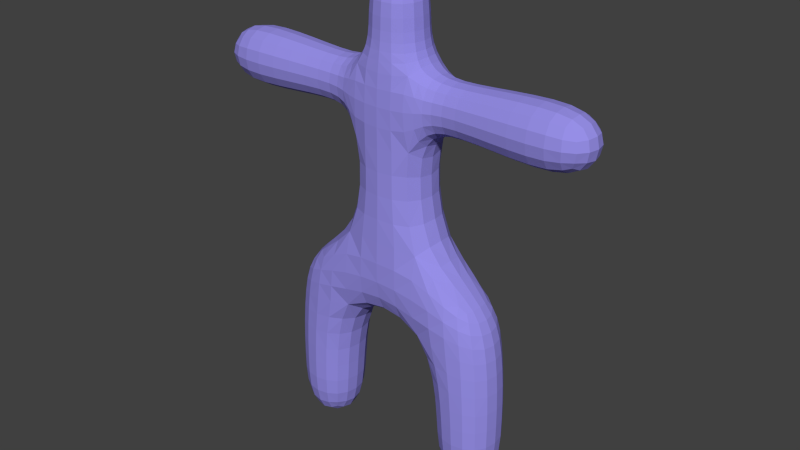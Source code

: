 # Source: simple_model2.blend  (saved by Blender 2.75.0; exported with 4.5.12 LTS)
import bpy
from mathutils import Matrix  # noqa: F401  (used for matrix-valued properties, if any)

bpy.ops.wm.read_factory_settings(use_empty=True)
scene = bpy.context.scene
scene.name = 'Scene'

# ---- collections
col_collection_1 = bpy.data.collections.new('Collection 1'); scene.collection.children.link(col_collection_1)

# ---- materials (node trees are filled in below, after node groups)
mat_material = bpy.data.materials.new('Material')
mat_material.alpha_threshold = 0.0
mat_material.use_transparent_shadow = False
mat_material.diffuse_color = (0.3075, 0.2741, 0.8, 1.0)
mat_material.roughness = 0.5
mat_material.specular_intensity = 0.0
mat_material.line_color = (0.0, 0.0, 0.0, 1.0)

# ---- material node trees

# ---- world
world_world = bpy.data.worlds.new('World'); scene.world = world_world
world_world.color = (0.05088, 0.05088, 0.05088)
world_world.use_sun_shadow = False
world_world.sun_shadow_jitter_overblur = 0.0
world_world.cycles.sampling_method = 'MANUAL'
world_world.cycles.sample_map_resolution = 256

# ---- meshes
me_cube_001 = bpy.data.meshes.new('Cube.001')
me_cube_001.from_pydata([(-3.26e-09, 6.519e-08, -0.5654), (0.2394, 0.0, -0.5162), (-5.96e-08, -0.2394, -0.5162), (-0.2394, 1.118e-07, -0.5162), (5.215e-08, 0.2394, -0.5162), (0.2237, 0.2237, -0.4699), (0.2237, -0.2237, -0.4699), (-0.2237, -0.2237, -0.4699), (-0.2237, 0.2237, -0.4699), (0.08481, -0.709, 1.956), (0.0487, -0.7026, 1.495), (0.3937, -0.6701, 1.974), (0.1347, -0.7135, 2.409), (-0.2165, -0.656, 1.937), (-0.2416, -0.653, 1.486), (0.339, -0.6585, 1.505), (0.4819, -0.6876, 2.443), (-0.1824, -0.6546, 2.376), (0.6484, -2.231e-07, 0.2029), (0.6054, 0.2581, 0.2079), (0.694, -2.98e-07, 0.6038), (0.6054, -0.2581, 0.2079), (0.5715, -1.453e-07, -0.1256), (0.5336, 0.2289, -0.1053), (0.6484, 0.2724, 0.6035), (0.6484, -0.2724, 0.6035), (0.5336, -0.2289, -0.1053), (0.002435, -0.6448, 0.2017), (0.2609, -0.602, 0.2072), (0.009739, -0.6796, 0.5991), (-0.256, -0.6017, 0.2063), (-1.602e-07, -0.5715, -0.1256), (0.2289, -0.5336, -0.1053), (0.2834, -0.6348, 0.601), (-0.264, -0.6337, 0.5972), (-0.2289, -0.5336, -0.1053), (-0.6435, 1.376e-07, 0.2005), (-0.6005, -0.2579, 0.2057), (-0.6745, 1.192e-07, 0.5943), (-0.6005, 0.2579, 0.2057), (-0.5715, 1.49e-07, -0.1256), (-0.5336, -0.2289, -0.1053), (-0.6289, -0.2713, 0.5946), (-0.6289, 0.2713, 0.5946), (-0.5336, 0.2289, -0.1053), (0.002435, 0.6448, 0.2017), (0.2609, 0.602, 0.2072), (1.192e-07, 0.5715, -0.1256), (-0.256, 0.6017, 0.2063), (0.009739, 0.6796, 0.5991), (0.2834, 0.6348, 0.601), (0.2289, 0.5336, -0.1053), (-0.2289, 0.5336, -0.1053), (-0.264, 0.6337, 0.5972), (0.2852, -0.6883, 3.601), (0.2389, -0.7136, 3.242), (0.6619, -0.7277, 3.731), (0.3293, -0.6191, 3.91), (-0.0279, -0.6072, 3.481), (-0.08815, -0.6378, 3.159), (0.6265, -0.731, 3.327), (0.6891, -0.6719, 4.115), (0.04164, -0.5416, 3.744), (0.8553, -5.048e-07, 1.979), (0.7745, -4.396e-07, 1.519), (0.8056, 0.2926, 1.984), (0.9962, -5.886e-07, 2.401), (0.8056, -0.2926, 1.984), (0.7261, -0.2838, 1.518), (0.7261, 0.2838, 1.518), (0.9456, 0.3096, 2.427), (0.9456, -0.3096, 2.427), (-0.6628, 5.588e-08, 1.91), (-0.6771, 6.706e-08, 1.472), (-0.6132, -0.2785, 1.913), (-0.6354, 3.725e-08, 2.328), (-0.6132, 0.2785, 1.913), (-0.6287, 0.2783, 1.473), (-0.6287, -0.2783, 1.473), (-0.585, -0.2766, 2.334), (-0.585, 0.2766, 2.334), (0.08481, 0.709, 1.956), (0.0487, 0.7026, 1.495), (-0.2165, 0.656, 1.937), (0.1347, 0.7135, 2.409), (0.3937, 0.6701, 1.974), (0.339, 0.6585, 1.505), (-0.2416, 0.653, 1.486), (-0.1824, 0.6546, 2.376), (0.4819, 0.6876, 2.443), (0.3576, -3.716e-07, 4.313), (0.3625, 0.264, 4.274), (0.08426, -2.757e-07, 4.049), (0.3625, -0.264, 4.274), (0.647, -4.694e-07, 4.625), (0.6687, 0.2949, 4.579), (0.09478, 0.2292, 4.025), (0.09478, -0.2292, 4.025), (0.6687, -0.2949, 4.579), (2.0, -1.132e-06, 2.995), (1.584, -9.09e-07, 2.932), (2.0, 0.3069, 3.053), (2.416, -1.356e-06, 2.932), (2.0, -0.3069, 3.053), (1.558, -0.3149, 2.988), (1.558, 0.3149, 2.988), (2.442, 0.3149, 2.988), (2.442, -0.3149, 2.988), (-0.4466, -6.612e-08, 3.32), (-0.5332, -1.49e-08, 3.036), (-0.4008, -0.2526, 3.335), (-0.323, -1.267e-07, 3.572), (-0.4008, 0.2526, 3.335), (-0.4838, 0.2664, 3.05), (-0.4838, -0.2664, 3.05), (-0.2853, -0.2259, 3.58), (-0.2853, 0.2259, 3.58), (0.2852, 0.6883, 3.601), (0.2389, 0.7136, 3.242), (-0.0279, 0.6072, 3.481), (0.3293, 0.6191, 3.91), (0.6619, 0.7277, 3.731), (0.6265, 0.731, 3.327), (-0.08815, 0.6378, 3.159), (0.04164, 0.5416, 3.744), (0.6891, 0.6719, 4.115), (3.715, -0.6883, 3.601), (3.338, -0.7277, 3.731), (3.761, -0.7136, 3.242), (4.028, -0.6072, 3.481), (3.671, -0.6191, 3.91), (3.311, -0.6719, 4.115), (3.373, -0.731, 3.327), (4.088, -0.6378, 3.159), (3.958, -0.5416, 3.744), (2.0, 0.7612, 3.943), (1.535, 0.7562, 3.918), (2.0, 0.7679, 4.401), (2.465, 0.7562, 3.918), (2.0, 0.7009, 3.542), (1.522, 0.707, 3.499), (1.542, 0.7494, 4.38), (2.458, 0.7494, 4.38), (2.478, 0.707, 3.499), (2.0, -0.7612, 3.943), (1.535, -0.7562, 3.918), (2.0, -0.7009, 3.542), (2.465, -0.7562, 3.918), (2.0, -0.7679, 4.401), (1.542, -0.7494, 4.38), (1.522, -0.707, 3.499), (2.478, -0.707, 3.499), (2.458, -0.7494, 4.38), (2.0, 0.7213, 5.957), (2.0, 0.7329, 5.423), (1.652, 0.6768, 5.956), (2.0, 0.7164, 6.482), (2.348, 0.6772, 5.955), (2.391, 0.6924, 5.412), (1.609, 0.6922, 5.412), (1.657, 0.675, 6.489), (2.343, 0.6758, 6.488), (4.447, -2.558e-06, 3.32), (4.533, -2.593e-06, 3.036), (4.401, 0.2526, 3.335), (4.323, -2.488e-06, 3.572), (4.401, -0.2526, 3.335), (4.484, -0.2664, 3.05), (4.484, 0.2664, 3.05), (4.285, 0.2259, 3.58), (4.285, -0.2259, 3.58), (4.663, -2.688e-06, 1.91), (4.635, -2.667e-06, 2.328), (4.613, -0.2785, 1.913), (4.677, -2.697e-06, 1.472), (4.613, 0.2785, 1.913), (4.585, 0.2766, 2.334), (4.585, -0.2766, 2.334), (4.629, -0.2783, 1.473), (4.629, 0.2783, 1.473), (3.715, 0.6883, 3.601), (3.338, 0.7277, 3.731), (3.671, 0.6191, 3.91), (4.028, 0.6072, 3.481), (3.761, 0.7136, 3.242), (3.373, 0.731, 3.327), (3.311, 0.6719, 4.115), (3.958, 0.5416, 3.744), (4.088, 0.6378, 3.159), (3.642, -2.083e-06, 4.313), (3.353, -1.907e-06, 4.625), (3.638, -0.264, 4.274), (3.916, -2.243e-06, 4.049), (3.638, 0.264, 4.274), (3.331, 0.2949, 4.579), (3.331, -0.295, 4.579), (3.905, -0.2292, 4.025), (3.905, 0.2292, 4.025), (3.998, 0.6448, 0.2017), (3.99, 0.6796, 0.5991), (4.256, 0.6017, 0.2063), (4.0, 0.5715, -0.1256), (3.739, 0.602, 0.2072), (3.717, 0.6348, 0.601), (4.264, 0.6337, 0.5972), (4.229, 0.5336, -0.1053), (3.771, 0.5336, -0.1053), (3.145, -1.747e-06, 1.979), (3.004, -1.676e-06, 2.401), (3.194, 0.2926, 1.984), (3.225, -1.796e-06, 1.519), (3.194, -0.2926, 1.984), (3.054, -0.3096, 2.427), (3.054, 0.3096, 2.427), (3.274, 0.2838, 1.518), (3.274, -0.2838, 1.518), (3.915, 0.709, 1.956), (3.865, 0.7135, 2.409), (4.216, 0.656, 1.937), (3.951, 0.7026, 1.495), (3.606, 0.6701, 1.974), (3.518, 0.6876, 2.443), (4.182, 0.6546, 2.376), (4.242, 0.653, 1.486), (3.661, 0.6585, 1.505), (3.915, -0.709, 1.956), (3.865, -0.7135, 2.409), (3.606, -0.6701, 1.974), (3.951, -0.7026, 1.495), (4.216, -0.656, 1.937), (4.182, -0.6546, 2.376), (3.518, -0.6876, 2.443), (3.661, -0.6585, 1.505), (4.242, -0.653, 1.486), (4.0, -2.27e-06, -0.5654), (3.761, -2.116e-06, -0.5162), (4.0, 0.2394, -0.5162), (4.239, -2.414e-06, -0.5162), (4.0, -0.2394, -0.5162), (3.776, -0.2237, -0.4699), (3.776, 0.2237, -0.4699), (4.224, 0.2237, -0.4699), (4.224, -0.2237, -0.4699), (4.644, -2.669e-06, 0.2005), (4.674, -2.697e-06, 0.5943), (4.601, -0.2579, 0.2057), (4.571, -2.623e-06, -0.1256), (4.601, 0.2578, 0.2057), (4.629, 0.2713, 0.5946), (4.629, -0.2713, 0.5946), (4.534, -0.2289, -0.1053), (4.534, 0.2289, -0.1053), (3.998, -0.6448, 0.2017), (3.99, -0.6796, 0.5991), (3.739, -0.602, 0.2072), (4.0, -0.5715, -0.1256), (4.256, -0.6017, 0.2063), (4.264, -0.6337, 0.5972), (3.717, -0.6348, 0.601), (3.771, -0.5336, -0.1053), (4.229, -0.5336, -0.1053), (3.352, -1.865e-06, 0.2029), (3.306, -1.833e-06, 0.6038), (3.395, 0.2581, 0.2079), (3.429, -1.911e-06, -0.1256), (3.395, -0.2581, 0.2079), (3.352, -0.2724, 0.6035), (3.352, 0.2724, 0.6035), (3.466, 0.2289, -0.1053), (3.466, -0.2289, -0.1053), (-0.144, 1.127e-07, 7.447), (0.2313, -9.686e-08, 7.461), (-0.144, -0.2201, 7.484), (-0.5573, 3.465e-07, 7.419), (-0.144, 0.2201, 7.484), (0.2314, 0.2106, 7.497), (0.2314, -0.2106, 7.497), (-0.5573, -0.2323, 7.458), (-0.5573, 0.2323, 7.458), (2.0, -0.7213, 5.957), (2.0, -0.7329, 5.423), (2.348, -0.6772, 5.955), (2.0, -0.7164, 6.482), (1.652, -0.6768, 5.956), (1.609, -0.6922, 5.412), (2.391, -0.6924, 5.412), (2.343, -0.6758, 6.488), (1.657, -0.675, 6.489), (1.148, -6.594e-07, 5.952), (1.062, -6.258e-07, 5.461), (1.2, -0.294, 5.953), (1.172, -6.631e-07, 6.426), (1.2, 0.294, 5.953), (1.114, 0.3055, 5.437), (1.114, -0.3055, 5.437), (1.219, -0.2964, 6.451), (1.219, 0.2964, 6.451), (2.852, -1.609e-06, 5.951), (2.938, -1.661e-06, 5.46), (2.8, 0.2944, 5.952), (2.828, -1.594e-06, 6.423), (2.8, -0.2944, 5.952), (2.886, -0.3057, 5.437), (2.886, 0.3057, 5.437), (2.781, 0.2972, 6.449), (2.781, -0.2972, 6.449), (2.0, -0.5561, 9.946), (2.0, -0.5769, 9.661), (2.222, -0.5189, 9.942), (2.0, -0.5021, 10.21), (1.778, -0.5188, 9.942), (1.768, -0.5385, 9.661), (2.232, -0.5385, 9.661), (2.2, -0.4679, 10.19), (1.8, -0.4679, 10.19), (2.0, -0.7183, 7.879), (2.0, -0.7203, 7.454), (2.33, -0.7053, 7.884), (2.0, -0.7015, 8.256), (1.67, -0.7037, 7.884), (1.659, -0.6987, 7.462), (2.341, -0.7002, 7.461), (2.331, -0.6831, 8.263), (1.669, -0.6816, 8.262), (4.144, -2.366e-06, 8.558), (3.767, -2.135e-06, 8.536), (4.144, -0.2231, 8.521), (4.557, -2.63e-06, 8.587), (4.144, 0.2231, 8.521), (3.767, 0.2139, 8.5), (3.767, -0.2139, 8.5), (4.557, -0.2348, 8.548), (4.557, 0.2348, 8.548), (2.0, 0.7183, 7.879), (2.0, 0.7203, 7.454), (1.67, 0.7037, 7.884), (2.0, 0.7015, 8.256), (2.33, 0.7053, 7.884), (2.341, 0.7002, 7.461), (1.659, 0.6987, 7.462), (1.669, 0.6816, 8.262), (2.331, 0.6831, 8.263), (2.0, -1.117e-06, 10.58), (1.784, -9.984e-07, 10.54), (2.0, -0.2157, 10.54), (2.216, -1.233e-06, 10.54), (2.0, 0.2157, 10.54), (1.799, 0.2007, 10.5), (1.799, -0.2007, 10.5), (2.201, -0.2007, 10.5), (2.201, 0.2007, 10.5), (2.557, -1.417e-06, 9.946), (2.58, -1.423e-06, 9.661), (2.52, 0.2222, 9.942), (2.502, -1.39e-06, 10.21), (2.52, -0.2222, 9.942), (2.541, -0.2308, 9.661), (2.541, 0.2308, 9.661), (2.468, 0.1998, 10.19), (2.468, -0.1998, 10.19), (2.0, 0.5561, 9.946), (2.0, 0.5769, 9.661), (1.778, 0.5188, 9.942), (2.0, 0.5021, 10.21), (2.222, 0.5189, 9.942), (2.232, 0.5385, 9.661), (1.768, 0.5385, 9.661), (1.8, 0.4679, 10.19), (2.2, 0.4679, 10.19), (1.443, -8.065e-07, 9.946), (1.42, -7.898e-07, 9.661), (1.48, -0.2222, 9.942), (1.498, -8.382e-07, 10.21), (1.48, 0.2222, 9.942), (1.459, 0.2308, 9.661), (1.459, -0.2308, 9.661), (1.532, -0.1998, 10.19), (1.532, 0.1998, 10.19), (5.801, 0.612, 8.0), (5.411, 0.6268, 8.0), (5.796, 0.5711, 8.245), (6.126, 0.5523, 8.0), (5.796, 0.5711, 7.755), (5.411, 0.585, 7.749), (5.411, 0.585, 8.251), (6.105, 0.5151, 8.22), (6.105, 0.5151, 7.78), (4.144, -0.558, 7.998), (3.768, -0.5354, 7.994), (4.144, -0.5208, 7.775), (4.557, -0.587, 8.0), (4.144, -0.5207, 8.222), (3.767, -0.4994, 8.211), (3.768, -0.4999, 7.777), (4.557, -0.5479, 7.765), (4.557, -0.5479, 8.235), (4.144, -2.369e-06, 7.439), (3.769, -2.138e-06, 7.452), (4.144, 0.2233, 7.476), (4.557, -2.634e-06, 7.413), (4.144, -0.2233, 7.476), (3.769, -0.2144, 7.488), (3.769, 0.2144, 7.488), (4.557, 0.2348, 7.452), (4.557, -0.2348, 7.452), (4.144, 0.558, 7.998), (3.768, 0.5354, 7.994), (4.144, 0.5207, 8.222), (4.557, 0.587, 8.0), (4.144, 0.5208, 7.775), (3.768, 0.4999, 7.777), (3.767, 0.4994, 8.211), (4.557, 0.5479, 8.235), (4.557, 0.5479, 7.765), (6.565, -3.987e-06, 8.0), (6.516, -3.953e-06, 7.765), (6.516, 0.2351, 8.0), (6.516, -3.949e-06, 8.235), (6.516, -0.2352, 8.0), (6.47, -0.2191, 7.781), (6.47, 0.2191, 7.781), (6.47, 0.2191, 8.219), (6.47, -0.2191, 8.219), (5.801, -3.458e-06, 8.612), (5.411, -3.189e-06, 8.627), (5.796, -0.2446, 8.571), (6.126, -3.681e-06, 8.552), (5.796, 0.2446, 8.571), (5.411, 0.2507, 8.585), (5.411, -0.2507, 8.585), (6.105, -0.2203, 8.515), (6.105, 0.2203, 8.515), (5.801, -0.612, 8.0), (5.411, -0.6268, 8.0), (5.796, -0.5711, 7.755), (6.126, -0.5524, 8.0), (5.796, -0.5711, 8.245), (5.411, -0.585, 8.251), (5.411, -0.585, 7.749), (6.105, -0.5151, 7.78), (6.105, -0.5151, 8.22), (5.801, -3.458e-06, 7.388), (5.411, -3.189e-06, 7.373), (5.796, 0.2446, 7.429), (6.126, -3.681e-06, 7.448), (5.796, -0.2446, 7.429), (5.411, -0.2507, 7.415), (5.411, 0.2507, 7.415), (6.105, 0.2203, 7.485), (6.105, -0.2203, 7.485), (-1.801, -0.6102, 8.0), (-1.411, -0.6239, 8.0), (-1.796, -0.5694, 8.244), (-2.126, -0.5513, 8.0), (-1.796, -0.5694, 7.756), (-1.411, -0.5823, 7.75), (-1.411, -0.5823, 8.25), (-2.105, -0.5141, 8.22), (-2.105, -0.5141, 7.78), (-0.1438, -0.55, 7.998), (0.2322, -0.526, 7.994), (-0.1437, -0.5133, 8.219), (-0.5573, -0.5808, 8.0), (-0.1439, -0.5134, 7.778), (0.2318, -0.4911, 7.781), (0.2325, -0.4907, 8.207), (-0.5573, -0.5421, 8.232), (-0.5573, -0.5421, 7.768), (-0.1436, 1.015e-07, 8.55), (0.233, -1.118e-07, 8.526), (-0.1436, 0.2199, 8.513), (-0.5573, 3.427e-07, 8.581), (-0.1436, -0.2199, 8.513), (0.233, -0.2102, 8.491), (0.233, 0.2102, 8.491), (-0.5573, 0.2323, 8.542), (-0.5573, -0.2323, 8.542), (-0.1438, 0.55, 7.998), (0.2322, 0.526, 7.994), (-0.1439, 0.5134, 7.778), (-0.5573, 0.5808, 8.0), (-0.1437, 0.5133, 8.219), (0.2325, 0.4907, 8.207), (0.2318, 0.4911, 7.781), (-0.5573, 0.5421, 7.768), (-0.5573, 0.5421, 8.232), (-2.565, 1.492e-06, 8.0), (-2.516, 1.464e-06, 7.765), (-2.516, -0.2349, 8.0), (-2.516, 1.464e-06, 8.235), (-2.516, 0.2349, 8.0), (-2.47, 0.2188, 7.781), (-2.47, -0.2188, 7.781), (-2.47, -0.2188, 8.219), (-2.47, 0.2188, 8.219), (-1.801, 1.05e-06, 7.39), (-1.411, 8.307e-07, 7.376), (-1.796, -0.2439, 7.431), (-2.126, 1.237e-06, 7.449), (-1.796, 0.2439, 7.431), (-1.411, 0.2496, 7.418), (-1.411, -0.2496, 7.418), (-2.105, -0.2198, 7.486), (-2.105, 0.2198, 7.486), (-1.801, 0.6102, 8.0), (-1.411, 0.6239, 8.0), (-1.796, 0.5694, 7.756), (-2.126, 0.5513, 8.0), (-1.796, 0.5694, 8.244), (-1.411, 0.5823, 8.25), (-1.411, 0.5823, 7.75), (-2.105, 0.5141, 7.78), (-2.105, 0.5141, 8.22), (-1.801, 1.055e-06, 8.61), (-1.411, 8.345e-07, 8.624), (-1.796, 0.2439, 8.569), (-2.126, 1.241e-06, 8.551), (-1.796, -0.2439, 8.569), (-1.411, -0.2496, 8.582), (-1.411, 0.2496, 8.582), (-2.105, 0.2198, 8.514), (-2.105, -0.2198, 8.514), (1.346, -7.488e-07, 9.012), (1.29, -7.227e-07, 8.87), (1.388, -0.2514, 9.008), (1.384, -7.674e-07, 9.181), (1.388, 0.2514, 9.008), (1.328, 0.2699, 8.853), (1.328, -0.2699, 8.853), (1.425, -0.2401, 9.181), (1.425, 0.2401, 9.181), (2.0, 0.6223, 8.996), (2.0, 0.6486, 8.804), (1.735, 0.5824, 8.997), (2.0, 0.6006, 9.182), (2.265, 0.5828, 8.997), (2.298, 0.613, 8.809), (1.702, 0.6122, 8.808), (1.754, 0.5604, 9.181), (2.246, 0.5606, 9.182), (2.654, -1.466e-06, 9.013), (2.71, -1.498e-06, 8.872), (2.612, 0.2518, 9.009), (2.616, -1.442e-06, 9.182), (2.612, -0.2518, 9.009), (2.672, -0.2707, 8.855), (2.672, 0.2707, 8.855), (2.575, 0.2403, 9.182), (2.575, -0.2403, 9.182), (2.0, -0.6223, 8.996), (2.0, -0.6486, 8.804), (2.265, -0.5828, 8.997), (2.0, -0.6006, 9.182), (1.735, -0.5824, 8.997), (1.702, -0.6122, 8.808), (2.298, -0.613, 8.809), (2.246, -0.5606, 9.182), (1.754, -0.5604, 9.181), (3.022, 0.5823, 7.948), (2.839, 0.6279, 7.922), (3.02, 0.5436, 8.211), (3.214, 0.5466, 7.969), (3.027, 0.5482, 7.68), (2.851, 0.6, 7.587), (2.839, 0.5913, 8.239), (3.212, 0.509, 8.201), (3.216, 0.5113, 7.737), (3.049, -1.712e-06, 7.282), (2.93, -1.654e-06, 7.103), (3.044, 0.2388, 7.325), (3.218, -1.81e-06, 7.389), (3.044, -0.2388, 7.325), (2.91, -0.2699, 7.149), (2.91, 0.2699, 7.149), (3.218, 0.2198, 7.427), (3.218, -0.2198, 7.427), (3.022, -0.5823, 7.948), (2.839, -0.6279, 7.922), (3.027, -0.5482, 7.68), (3.214, -0.5466, 7.969), (3.02, -0.5436, 8.211), (2.839, -0.5913, 8.239), (2.851, -0.6, 7.587), (3.216, -0.5113, 7.737), (3.212, -0.509, 8.201), (3.031, -1.694e-06, 8.594), (2.894, -1.609e-06, 8.663), (3.028, -0.2342, 8.553), (3.21, -1.799e-06, 8.549), (3.028, 0.2342, 8.553), (2.877, 0.2611, 8.625), (2.877, -0.2611, 8.625), (3.21, -0.2175, 8.51), (3.21, 0.2175, 8.51), (0.978, 0.5747, 7.948), (1.161, 0.6224, 7.922), (0.9731, 0.541, 7.683), (0.7858, 0.5374, 7.969), (0.9798, 0.5365, 8.208), (1.161, 0.5861, 8.237), (1.149, 0.5949, 7.589), (0.7841, 0.5027, 7.74), (0.7875, 0.5004, 8.197), (0.9687, -5.336e-07, 8.586), (1.106, -6.109e-07, 8.658), (0.9725, 0.2312, 8.546), (0.7901, -4.284e-07, 8.54), (0.9725, -0.2312, 8.546), (1.123, -0.259, 8.619), (1.123, 0.259, 8.619), (0.7898, 0.2138, 8.502), (0.7898, -0.2138, 8.502), (0.978, -0.5747, 7.948), (1.161, -0.6224, 7.922), (0.9798, -0.5365, 8.208), (0.7858, -0.5374, 7.969), (0.9731, -0.541, 7.683), (1.149, -0.5949, 7.589), (1.161, -0.5861, 8.237), (0.7875, -0.5004, 8.197), (0.7841, -0.5027, 7.74), (0.9506, -5.225e-07, 7.29), (1.07, -5.96e-07, 7.108), (0.956, -0.2358, 7.332), (0.7815, -4.21e-07, 7.398), (0.956, 0.2358, 7.332), (1.09, 0.2677, 7.155), (1.09, -0.2677, 7.155), (0.7818, -0.2161, 7.436), (0.7818, 0.2161, 7.436), (0.413, 0.2092, -0.3325), (0.4422, -7.078e-08, -0.3694), (0.413, -0.2092, -0.3325), (0.2092, 0.413, -0.3325), (9.313e-08, 0.4422, -0.3694), (-0.2092, 0.413, -0.3325), (0.4195, 0.4195, -0.08507), (0.4762, 0.4732, 0.2127), (0.5115, 0.4992, 0.6026), (0.2092, -0.413, -0.3325), (-1.127e-07, -0.4422, -0.3694), (-0.2092, -0.413, -0.3325), (0.4195, -0.4195, -0.08507), (0.4762, -0.4732, 0.2127), (0.5115, -0.4992, 0.6026), (-0.413, -0.2092, -0.3325), (-0.4422, 1.397e-07, -0.3694), (-0.413, 0.2092, -0.3325), (-0.4195, -0.4195, -0.08507), (-0.4714, -0.4727, 0.211), (-0.492, -0.4975, 0.5956), (-0.4195, 0.4195, -0.08507), (-0.4714, 0.4727, 0.211), (-0.492, 0.4975, 0.5956), (0.6821, 0.2786, 1.05), (0.7291, -3.716e-07, 1.051), (0.6821, -0.2786, 1.05), (0.3062, 0.6482, 1.044), (0.02435, 0.6931, 1.039), (-0.2575, 0.6455, 1.035), (0.3062, -0.6482, 1.044), (0.02435, -0.6931, 1.039), (-0.2575, -0.6455, 1.035), (-0.6334, -0.2759, 1.028), (-0.6804, 9.22e-08, 1.027), (-0.6334, 0.2759, 1.028), (1.184, 0.3216, 2.784), (1.229, -7.171e-07, 2.736), (1.184, -0.3216, 2.784), (0.5707, 0.7087, 2.899), (0.1891, 0.7153, 2.841), (-0.1395, 0.6485, 2.787), (0.5707, -0.7087, 2.899), (0.1891, -0.7153, 2.841), (-0.1395, -0.6485, 2.787), (-0.5425, -0.2726, 2.718), (-0.5928, 1.49e-08, 2.709), (-0.5425, 0.2726, 2.718), (0.581, -0.5193, 1.513), (0.6529, -0.5332, 1.986), (0.779, -0.559, 2.457), (-0.434, -0.5094, 2.349), (-0.4644, -0.5122, 1.922), (-0.4836, -0.5111, 1.478), (0.581, 0.5193, 1.513), (0.653, 0.5332, 1.986), (0.779, 0.559, 2.457), (-0.434, 0.5094, 2.349), (-0.4644, 0.5122, 1.922), (-0.4836, 0.5111, 1.478), (0.9428, 0.3121, 4.961), (0.8994, -5.625e-07, 5.002), (0.9428, -0.3121, 4.961), (0.6955, 0.5366, 4.417), (0.3591, 0.4847, 4.143), (0.09202, 0.422, 3.931), (0.6955, -0.5366, 4.417), (0.3591, -0.4847, 4.143), (0.09202, -0.422, 3.931), (-0.1245, -0.2101, 3.803), (-0.1502, -1.919e-07, 3.809), (-0.1245, 0.2101, 3.803), (1.059, -0.7191, 3.413), (1.085, -0.7441, 3.846), (1.1, -0.7115, 4.293), (-0.1659, -0.4177, 3.629), (-0.2617, -0.4675, 3.387), (-0.3354, -0.4924, 3.091), (1.059, 0.7191, 3.413), (1.085, 0.7441, 3.846), (1.1, 0.7115, 4.293), (-0.1659, 0.4177, 3.629), (-0.2617, 0.4675, 3.387), (-0.3354, 0.4924, 3.091), (2.816, 0.3216, 2.784), (2.771, -1.548e-06, 2.736), (2.816, -0.3216, 2.784), (3.057, 0.3122, 4.96), (3.101, -1.757e-06, 5.002), (3.057, -0.3122, 4.96), (2.941, -0.7191, 3.413), (2.915, -0.7441, 3.846), (2.9, -0.7115, 4.292), (2.941, 0.7191, 3.413), (2.915, 0.7441, 3.846), (2.9, 0.7115, 4.292), (1.523, 0.5704, 3.172), (2.0, 0.5589, 3.232), (2.477, 0.5704, 3.172), (2.477, -0.5704, 3.172), (2.0, -0.5589, 3.232), (1.523, -0.5704, 3.172), (1.561, 0.7177, 4.88), (2.0, 0.7492, 4.899), (2.439, 0.7178, 4.88), (2.439, -0.7178, 4.88), (2.0, -0.7492, 4.899), (1.561, -0.7177, 4.88), (4.542, 0.2726, 2.718), (4.593, -2.638e-06, 2.709), (4.542, -0.2726, 2.718), (4.124, 0.2101, 3.803), (4.15, -2.382e-06, 3.809), (4.124, -0.2101, 3.803), (4.335, -0.4924, 3.091), (4.262, -0.4675, 3.387), (4.166, -0.4177, 3.629), (4.335, 0.4924, 3.091), (4.262, 0.4675, 3.387), (4.166, 0.4177, 3.629), (3.429, -0.7087, 2.899), (3.811, -0.7153, 2.841), (4.14, -0.6485, 2.787), (3.908, -0.422, 3.931), (3.641, -0.4847, 4.143), (3.304, -0.5367, 4.417), (3.429, 0.7087, 2.899), (3.811, 0.7153, 2.841), (4.14, 0.6485, 2.787), (3.304, 0.5367, 4.417), (3.641, 0.4847, 4.143), (3.908, 0.422, 3.931), (3.318, 0.2786, 1.05), (3.271, -1.812e-06, 1.051), (3.318, -0.2786, 1.05), (4.633, 0.2758, 1.028), (4.68, -2.697e-06, 1.027), (4.633, -0.2759, 1.028), (3.694, -0.6482, 1.044), (3.976, -0.6931, 1.039), (4.258, -0.6455, 1.035), (3.694, 0.6482, 1.044), (3.976, 0.6931, 1.039), (4.258, 0.6455, 1.035), (4.434, -0.5094, 2.349), (4.464, -0.5122, 1.922), (4.484, -0.5111, 1.478), (4.484, 0.5111, 1.478), (4.464, 0.5122, 1.922), (4.434, 0.5094, 2.349), (3.221, 0.559, 2.457), (3.347, 0.5332, 1.986), (3.419, 0.5193, 1.513), (3.419, -0.5193, 1.513), (3.347, -0.5332, 1.986), (3.221, -0.559, 2.457), (3.587, 0.2092, -0.3325), (3.558, -1.99e-06, -0.3694), (3.587, -0.2092, -0.3325), (4.413, 0.2092, -0.3325), (4.442, -2.542e-06, -0.3694), (4.413, -0.2092, -0.3325), (3.791, -0.413, -0.3325), (4.0, -0.4422, -0.3694), (4.209, -0.413, -0.3325), (3.791, 0.413, -0.3325), (4.0, 0.4422, -0.3694), (4.209, 0.413, -0.3325), (4.492, 0.4975, 0.5956), (4.471, 0.4727, 0.211), (4.419, 0.4195, -0.08507), (3.581, 0.4195, -0.08507), (3.524, 0.4732, 0.2127), (3.488, 0.4992, 0.6026), (4.492, -0.4975, 0.5956), (4.471, -0.4727, 0.211), (4.419, -0.4195, -0.08507), (3.488, -0.4992, 0.6026), (3.524, -0.4732, 0.2127), (3.581, -0.4195, -0.08507), (1.18, 0.2939, 6.872), (1.143, -6.473e-07, 6.828), (1.18, -0.2939, 6.872), (2.82, 0.2953, 6.869), (2.857, -1.613e-06, 6.825), (2.82, -0.2953, 6.869), (1.65, 0.6836, 6.997), (2.0, 0.7166, 6.986), (2.35, 0.6847, 6.996), (2.35, -0.6847, 6.996), (2.0, -0.7166, 6.986), (1.65, -0.6836, 6.997), (1.29, 0.5549, 5.407), (1.366, 0.5367, 5.954), (1.376, 0.5393, 6.486), (2.624, 0.5405, 6.485), (2.634, 0.5373, 5.953), (2.71, 0.5552, 5.407), (2.71, -0.5552, 5.407), (2.634, -0.5373, 5.953), (2.624, -0.5405, 6.485), (1.376, -0.5393, 6.486), (1.366, -0.5367, 5.954), (1.29, -0.5549, 5.407), (1.241, 0.2782, 8.722), (1.211, -6.747e-07, 8.753), (1.241, -0.2782, 8.722), (2.759, 0.2795, 8.725), (2.789, -1.543e-06, 8.757), (2.759, -0.2796, 8.725), (1.673, 0.6464, 8.577), (2.0, 0.6762, 8.569), (2.327, 0.6476, 8.578), (2.327, -0.6476, 8.578), (2.0, -0.6762, 8.569), (1.673, -0.6464, 8.577), (1.361, -0.6516, 7.502), (1.378, -0.6692, 7.899), (1.377, -0.6382, 8.262), (1.377, 0.6382, 8.262), (1.378, 0.6692, 7.899), (1.361, 0.6516, 7.502), (2.639, -0.6548, 7.501), (2.622, -0.6726, 7.899), (2.623, -0.6414, 8.264), (2.639, 0.6548, 7.501), (2.622, 0.6726, 7.899), (2.623, 0.6414, 8.264), (1.632, 0.1853, 10.38), (1.605, -8.987e-07, 10.41), (1.632, -0.1853, 10.38), (2.368, 0.1853, 10.38), (2.395, -1.332e-06, 10.41), (2.368, -0.1853, 10.38), (1.815, 0.3678, 10.38), (2.0, 0.3952, 10.41), (2.185, 0.3678, 10.38), (2.185, -0.3678, 10.38), (2.0, -0.3952, 10.41), (1.815, -0.3678, 10.38), (2.425, -0.4231, 9.661), (2.408, -0.4074, 9.938), (2.367, -0.3667, 10.17), (1.548, -0.4402, 9.181), (1.516, -0.4598, 9.001), (1.459, -0.4904, 8.824), (2.425, 0.4231, 9.661), (2.408, 0.4074, 9.938), (2.367, 0.3667, 10.17), (1.575, 0.4231, 9.661), (1.592, 0.4074, 9.938), (1.633, 0.3667, 10.17), (4.987, 0.2452, 7.428), (4.987, -2.909e-06, 7.387), (4.987, -0.2452, 7.428), (4.987, 0.2452, 8.572), (4.987, -2.907e-06, 8.613), (4.987, -0.2452, 8.572), (4.987, -0.5722, 7.755), (4.987, -0.613, 8.0), (4.987, -0.5722, 8.245), (4.987, 0.5722, 7.755), (4.987, 0.613, 8.0), (4.987, 0.5722, 8.245), (3.767, -0.3923, 8.391), (4.144, -0.4091, 8.409), (4.557, -0.4305, 8.43), (3.211, 0.3991, 8.394), (3.022, 0.4287, 8.427), (2.851, 0.4742, 8.49), (3.768, -0.3929, 7.596), (4.144, -0.4093, 7.588), (4.557, -0.4305, 7.57), (3.768, 0.3929, 7.596), (4.144, 0.4093, 7.588), (4.557, 0.4305, 7.57), (6.332, 0.2033, 7.597), (6.369, -3.851e-06, 7.568), (6.332, -0.2033, 7.597), (6.332, 0.2033, 8.403), (6.369, -3.85e-06, 8.432), (6.332, -0.2033, 8.403), (6.332, -0.4026, 7.797), (6.369, -0.432, 8.0), (6.332, -0.4026, 8.203), (6.332, 0.4026, 7.797), (6.369, 0.432, 8.0), (6.332, 0.4026, 8.203), (5.411, 0.4596, 8.46), (5.791, 0.4486, 8.449), (6.085, 0.4042, 8.404), (6.085, 0.4042, 7.596), (5.791, 0.4486, 7.551), (5.411, 0.4596, 7.54), (5.411, -0.4597, 8.46), (5.791, -0.4486, 8.449), (6.085, -0.4042, 8.404), (5.411, -0.4597, 7.54), (5.791, -0.4486, 7.551), (6.085, -0.4042, 7.596), (-0.987, 0.2435, 7.432), (-0.987, 5.886e-07, 7.391), (-0.987, -0.2435, 7.432), (-0.987, 0.2435, 8.568), (-0.987, 5.886e-07, 8.609), (-0.987, -0.2435, 8.568), (-0.987, -0.5682, 7.757), (-0.987, -0.6087, 8.0), (-0.987, -0.5682, 8.243), (-0.987, 0.5682, 8.243), (-0.987, 0.6087, 8.0), (-0.987, 0.5682, 7.757), (0.2315, -0.3861, 7.603), (-0.1439, -0.4034, 7.594), (-0.5573, -0.426, 7.574), (0.7827, 0.3958, 7.55), (0.9656, 0.43, 7.461), (1.125, 0.4834, 7.31), (0.2328, -0.3854, 8.384), (-0.1436, -0.4033, 8.403), (-0.5573, -0.426, 8.426), (0.2328, 0.3854, 8.384), (-0.1436, 0.4033, 8.403), (-0.5573, 0.426, 8.426), (-2.332, 0.2029, 7.598), (-2.369, 1.379e-06, 7.569), (-2.332, -0.2029, 7.598), (-2.332, 0.2029, 8.402), (-2.369, 1.38e-06, 8.431), (-2.332, -0.2029, 8.402), (-2.332, -0.402, 7.797), (-2.369, -0.4315, 8.0), (-2.332, -0.402, 8.203), (-2.332, 0.402, 8.203), (-2.369, 0.4315, 8.0), (-2.332, 0.402, 7.797), (-1.411, -0.4575, 8.458), (-1.791, -0.4472, 8.447), (-2.085, -0.4033, 8.403), (-2.085, -0.4033, 7.597), (-1.791, -0.4472, 7.553), (-1.411, -0.4575, 7.542), (-2.085, 0.4033, 7.597), (-1.791, 0.4472, 7.553), (-1.411, 0.4575, 7.542), (-2.085, 0.4033, 8.403), (-1.791, 0.4472, 8.447), (-1.411, 0.4575, 8.458), (2.541, -0.4916, 8.826), (2.484, -0.4605, 9.002), (2.452, -0.4406, 9.182), (1.633, -0.3667, 10.17), (1.592, -0.4074, 9.938), (1.575, -0.4231, 9.661), (2.541, 0.4916, 8.826), (2.484, 0.4605, 9.002), (2.452, 0.4406, 9.182), (1.459, 0.4904, 8.824), (1.516, 0.4598, 9.001), (1.548, 0.4402, 9.181), (1.447, -0.2339, 9.393), (1.407, -7.823e-07, 9.393), (1.447, 0.2339, 9.393), (1.763, 0.5459, 9.393), (2.0, 0.585, 9.393), (2.237, 0.546, 9.393), (2.553, 0.234, 9.393), (2.593, -1.43e-06, 9.393), (2.553, -0.234, 9.393), (2.237, -0.546, 9.393), (2.0, -0.585, 9.393), (1.763, -0.5459, 9.393), (2.851, -0.4742, 8.49), (3.022, -0.4287, 8.427), (3.211, -0.3991, 8.394), (4.557, 0.4305, 8.43), (4.144, 0.4091, 8.409), (3.767, 0.3923, 8.391), (2.875, -0.4874, 7.306), (3.034, -0.4355, 7.456), (3.217, -0.4026, 7.543), (2.875, 0.4874, 7.306), (3.034, 0.4355, 7.456), (3.217, 0.4026, 7.543), (3.45, 0.4927, 8.202), (3.451, 0.5285, 7.984), (3.452, 0.4938, 7.766), (3.453, 0.212, 7.475), (3.453, -1.947e-06, 7.439), (3.453, -0.212, 7.475), (3.452, -0.4938, 7.766), (3.451, -0.5285, 7.984), (3.45, -0.4927, 8.202), (3.449, -0.2108, 8.493), (3.449, -1.943e-06, 8.53), (3.449, 0.2108, 8.493), (1.125, -0.4834, 7.31), (0.9656, -0.43, 7.461), (0.7827, -0.3958, 7.55), (-0.5573, 0.426, 7.574), (-0.1439, 0.4034, 7.594), (0.2315, 0.3861, 7.603), (1.149, -0.4702, 8.486), (0.9781, -0.4231, 8.422), (0.789, -0.3924, 8.387), (1.149, 0.4702, 8.486), (0.9781, 0.4231, 8.422), (0.789, 0.3924, 8.387), (0.5483, 0.4845, 7.77), (0.5492, 0.5185, 7.984), (0.55, 0.4834, 8.198), (0.5512, 0.2068, 8.484), (0.5513, -2.92e-07, 8.52), (0.5512, -0.2068, 8.484), (0.55, -0.4834, 8.198), (0.5492, -0.5185, 7.984), (0.5483, -0.4845, 7.77), (0.5472, -0.208, 7.485), (0.547, -2.822e-07, 7.449), (0.5472, 0.208, 7.485), (0.3534, 0.3534, -0.2577), (0.3534, -0.3534, -0.2577), (-0.3534, -0.3534, -0.2577), (-0.3534, 0.3534, -0.2577), (0.5411, 0.5103, 1.048), (0.5411, -0.5103, 1.048), (-0.4924, -0.5062, 1.031), (-0.4924, 0.5062, 1.031), (1.018, 0.6153, 2.956), (1.018, -0.6153, 2.956), (-0.3914, -0.5028, 2.744), (-0.3914, 0.5028, 2.744), (1.107, 0.6039, 4.804), (1.107, -0.6039, 4.804), (-0.07163, -0.3558, 3.789), (-0.07162, 0.3558, 3.789), (2.982, 0.6153, 2.956), (2.982, -0.6153, 2.956), (2.893, 0.604, 4.803), (2.893, -0.604, 4.803), (4.391, 0.5028, 2.744), (4.391, -0.5028, 2.744), (4.072, 0.3558, 3.789), (4.072, -0.3558, 3.789), (3.459, 0.5103, 1.048), (3.459, -0.5103, 1.048), (4.492, 0.5062, 1.031), (4.492, -0.5062, 1.031), (3.647, 0.3534, -0.2577), (3.647, -0.3534, -0.2577), (4.353, 0.3534, -0.2577), (4.353, -0.3534, -0.2577), (1.314, 0.5676, 7.038), (1.314, -0.5676, 7.038), (2.686, 0.5699, 7.036), (2.686, -0.57, 7.036), (1.354, 0.541, 8.603), (1.354, -0.541, 8.603), (2.646, 0.5433, 8.606), (2.646, -0.5433, 8.606), (1.688, 0.3123, 10.32), (1.688, -0.3123, 10.32), (2.312, 0.3123, 10.32), (2.312, -0.3123, 10.32), (4.987, 0.4496, 7.55), (4.987, -0.4496, 7.55), (4.987, 0.4496, 8.45), (4.987, -0.4496, 8.45), (6.258, 0.3428, 7.657), (6.258, -0.3429, 7.657), (6.258, 0.3428, 8.343), (6.258, -0.3429, 8.343), (-0.987, 0.4464, 7.554), (-0.987, -0.4464, 7.554), (-0.987, 0.4464, 8.446), (-0.987, -0.4464, 8.446), (-2.258, 0.3423, 7.658), (-2.258, -0.3423, 7.658), (-2.258, 0.3423, 8.342), (-2.258, -0.3423, 8.342), (2.435, -0.4291, 9.393), (1.565, -0.4289, 9.393), (2.435, 0.4291, 9.393), (1.565, 0.4289, 9.393), (3.449, -0.3867, 8.384), (3.449, 0.3867, 8.384), (3.452, -0.3884, 7.585), (3.452, 0.3884, 7.585), (0.5476, -0.3811, 7.592), (0.5476, 0.3811, 7.592), (0.5507, -0.3794, 8.377), (0.5507, 0.3794, 8.377)], [], [(0, 4, 5, 1), (1, 5, 630, 631), (4, 634, 633, 5), (5, 633, 1050, 630), (0, 1, 6, 2), (2, 6, 639, 640), (1, 631, 632, 6), (6, 632, 1051, 639), (0, 2, 7, 3), (3, 7, 645, 646), (2, 640, 641, 7), (7, 641, 1052, 645), (0, 3, 8, 4), (4, 8, 635, 634), (3, 646, 647, 8), (8, 647, 1053, 635), (9, 13, 14, 10), (10, 14, 662, 661), (13, 682, 683, 14), (14, 683, 1056, 662), (9, 10, 15, 11), (11, 15, 678, 679), (10, 661, 660, 15), (15, 660, 1055, 678), (9, 11, 16, 12), (12, 16, 672, 673), (11, 679, 680, 16), (16, 680, 1059, 672), (9, 12, 17, 13), (13, 17, 681, 682), (12, 673, 674, 17), (17, 674, 1060, 681), (18, 22, 23, 19), (19, 23, 636, 637), (22, 631, 630, 23), (23, 630, 1050, 636), (18, 19, 24, 20), (20, 24, 654, 655), (19, 637, 638, 24), (24, 638, 1054, 654), (18, 20, 25, 21), (21, 25, 644, 643), (20, 655, 656, 25), (25, 656, 1055, 644), (18, 21, 26, 22), (22, 26, 632, 631), (21, 643, 642, 26), (26, 642, 1051, 632), (27, 31, 32, 28), (28, 32, 642, 643), (31, 640, 639, 32), (32, 639, 1051, 642), (27, 28, 33, 29), (29, 33, 660, 661), (28, 643, 644, 33), (33, 644, 1055, 660), (27, 29, 34, 30), (30, 34, 650, 649), (29, 661, 662, 34), (34, 662, 1056, 650), (27, 30, 35, 31), (31, 35, 641, 640), (30, 649, 648, 35), (35, 648, 1052, 641), (36, 40, 41, 37), (37, 41, 648, 649), (40, 646, 645, 41), (41, 645, 1052, 648), (36, 37, 42, 38), (38, 42, 663, 664), (37, 649, 650, 42), (42, 650, 1056, 663), (36, 38, 43, 39), (39, 43, 653, 652), (38, 664, 665, 43), (43, 665, 1057, 653), (36, 39, 44, 40), (40, 44, 647, 646), (39, 652, 651, 44), (44, 651, 1053, 647), (45, 49, 50, 46), (46, 50, 638, 637), (49, 658, 657, 50), (50, 657, 1054, 638), (45, 46, 51, 47), (47, 51, 633, 634), (46, 637, 636, 51), (51, 636, 1050, 633), (45, 47, 52, 48), (48, 52, 651, 652), (47, 634, 635, 52), (52, 635, 1053, 651), (45, 48, 53, 49), (49, 53, 659, 658), (48, 652, 653, 53), (53, 653, 1057, 659), (54, 58, 59, 55), (55, 59, 674, 673), (58, 706, 707, 59), (59, 707, 1060, 674), (54, 55, 60, 56), (56, 60, 702, 703), (55, 673, 672, 60), (60, 672, 1059, 702), (54, 56, 61, 57), (57, 61, 696, 697), (56, 703, 704, 61), (61, 704, 1063, 696), (54, 57, 62, 58), (58, 62, 705, 706), (57, 697, 698, 62), (62, 698, 1064, 705), (63, 67, 68, 64), (64, 68, 656, 655), (67, 679, 678, 68), (68, 678, 1055, 656), (63, 64, 69, 65), (65, 69, 684, 685), (64, 655, 654, 69), (69, 654, 1054, 684), (63, 65, 70, 66), (66, 70, 666, 667), (65, 685, 686, 70), (70, 686, 1058, 666), (63, 66, 71, 67), (67, 71, 680, 679), (66, 667, 668, 71), (71, 668, 1059, 680), (72, 76, 77, 73), (73, 77, 665, 664), (76, 688, 689, 77), (77, 689, 1057, 665), (72, 73, 78, 74), (74, 78, 683, 682), (73, 664, 663, 78), (78, 663, 1056, 683), (72, 74, 79, 75), (75, 79, 675, 676), (74, 682, 681, 79), (79, 681, 1060, 675), (72, 75, 80, 76), (76, 80, 687, 688), (75, 676, 677, 80), (80, 677, 1061, 687), (81, 85, 86, 82), (82, 86, 657, 658), (85, 685, 684, 86), (86, 684, 1054, 657), (81, 82, 87, 83), (83, 87, 689, 688), (82, 658, 659, 87), (87, 659, 1057, 689), (81, 83, 88, 84), (84, 88, 671, 670), (83, 688, 687, 88), (88, 687, 1061, 671), (81, 84, 89, 85), (85, 89, 686, 685), (84, 670, 669, 89), (89, 669, 1058, 686), (90, 94, 95, 91), (91, 95, 693, 694), (94, 691, 690, 95), (95, 690, 1062, 693), (90, 91, 96, 92), (92, 96, 701, 700), (91, 694, 695, 96), (96, 695, 1065, 701), (90, 92, 97, 93), (93, 97, 698, 697), (92, 700, 699, 97), (97, 699, 1064, 698), (90, 93, 98, 94), (94, 98, 692, 691), (93, 697, 696, 98), (98, 696, 1063, 692), (99, 103, 104, 100), (100, 104, 668, 667), (103, 730, 731, 104), (104, 731, 1059, 668), (99, 100, 105, 101), (101, 105, 726, 727), (100, 667, 666, 105), (105, 666, 1058, 726), (99, 101, 106, 102), (102, 106, 714, 715), (101, 727, 728, 106), (106, 728, 1066, 714), (99, 102, 107, 103), (103, 107, 729, 730), (102, 715, 716, 107), (107, 716, 1067, 729), (108, 112, 113, 109), (109, 113, 677, 676), (112, 712, 713, 113), (113, 713, 1061, 677), (108, 109, 114, 110), (110, 114, 707, 706), (109, 676, 675, 114), (114, 675, 1060, 707), (108, 110, 115, 111), (111, 115, 699, 700), (110, 706, 705, 115), (115, 705, 1064, 699), (108, 111, 116, 112), (112, 116, 711, 712), (111, 700, 701, 116), (116, 701, 1065, 711), (117, 121, 122, 118), (118, 122, 669, 670), (121, 709, 708, 122), (122, 708, 1058, 669), (117, 118, 123, 119), (119, 123, 713, 712), (118, 670, 671, 123), (123, 671, 1061, 713), (117, 119, 124, 120), (120, 124, 695, 694), (119, 712, 711, 124), (124, 711, 1065, 695), (117, 120, 125, 121), (121, 125, 710, 709), (120, 694, 693, 125), (125, 693, 1062, 710), (126, 130, 131, 127), (127, 131, 722, 721), (130, 754, 755, 131), (131, 755, 1069, 722), (126, 127, 132, 128), (128, 132, 750, 751), (127, 721, 720, 132), (132, 720, 1067, 750), (126, 128, 133, 129), (129, 133, 744, 745), (128, 751, 752, 133), (133, 752, 1071, 744), (126, 129, 134, 130), (130, 134, 753, 754), (129, 745, 746, 134), (134, 746, 1073, 753), (135, 139, 140, 136), (136, 140, 708, 709), (139, 727, 726, 140), (140, 726, 1058, 708), (135, 136, 141, 137), (137, 141, 732, 733), (136, 709, 710, 141), (141, 710, 1062, 732), (135, 137, 142, 138), (138, 142, 725, 724), (137, 733, 734, 142), (142, 734, 1068, 725), (135, 138, 143, 139), (139, 143, 728, 727), (138, 724, 723, 143), (143, 723, 1066, 728), (144, 148, 149, 145), (145, 149, 704, 703), (148, 736, 737, 149), (149, 737, 1063, 704), (144, 145, 150, 146), (146, 150, 731, 730), (145, 703, 702, 150), (150, 702, 1059, 731), (144, 146, 151, 147), (147, 151, 720, 721), (146, 730, 729, 151), (151, 729, 1067, 720), (144, 147, 152, 148), (148, 152, 735, 736), (147, 721, 722, 152), (152, 722, 1069, 735), (153, 157, 158, 154), (154, 158, 734, 733), (157, 826, 827, 158), (158, 827, 1068, 734), (153, 154, 159, 155), (155, 159, 822, 823), (154, 733, 732, 159), (159, 732, 1062, 822), (153, 155, 160, 156), (156, 160, 816, 817), (155, 823, 824, 160), (160, 824, 1082, 816), (153, 156, 161, 157), (157, 161, 825, 826), (156, 817, 818, 161), (161, 818, 1084, 825), (162, 166, 167, 163), (163, 167, 740, 739), (166, 745, 744, 167), (167, 744, 1071, 740), (162, 163, 168, 164), (164, 168, 747, 748), (163, 739, 738, 168), (168, 738, 1070, 747), (162, 164, 169, 165), (165, 169, 741, 742), (164, 748, 749, 169), (169, 749, 1072, 741), (162, 165, 170, 166), (166, 170, 746, 745), (165, 742, 743, 170), (170, 743, 1073, 746), (171, 175, 176, 172), (172, 176, 738, 739), (175, 778, 779, 176), (176, 779, 1070, 738), (171, 172, 177, 173), (173, 177, 774, 775), (172, 739, 740, 177), (177, 740, 1071, 774), (171, 173, 178, 174), (174, 178, 767, 766), (173, 775, 776, 178), (178, 776, 1077, 767), (171, 174, 179, 175), (175, 179, 777, 778), (174, 766, 765, 179), (179, 765, 1076, 777), (180, 184, 185, 181), (181, 185, 723, 724), (184, 757, 756, 185), (185, 756, 1066, 723), (180, 181, 186, 182), (182, 186, 759, 760), (181, 724, 725, 186), (186, 725, 1068, 759), (180, 182, 187, 183), (183, 187, 749, 748), (182, 760, 761, 187), (187, 761, 1072, 749), (180, 183, 188, 184), (184, 188, 758, 757), (183, 748, 747, 188), (188, 747, 1070, 758), (189, 193, 194, 190), (190, 194, 717, 718), (193, 760, 759, 194), (194, 759, 1068, 717), (189, 190, 195, 191), (191, 195, 755, 754), (190, 718, 719, 195), (195, 719, 1069, 755), (189, 191, 196, 192), (192, 196, 743, 742), (191, 754, 753, 196), (196, 753, 1073, 743), (189, 192, 197, 193), (193, 197, 761, 760), (192, 742, 741, 197), (197, 741, 1072, 761), (198, 202, 203, 199), (199, 203, 771, 772), (202, 802, 803, 203), (203, 803, 1074, 771), (198, 199, 204, 200), (200, 204, 798, 799), (199, 772, 773, 204), (204, 773, 1076, 798), (198, 200, 205, 201), (201, 205, 797, 796), (200, 799, 800, 205), (205, 800, 1080, 797), (198, 201, 206, 202), (202, 206, 801, 802), (201, 796, 795, 206), (206, 795, 1078, 801), (207, 211, 212, 208), (208, 212, 716, 715), (211, 784, 785, 212), (212, 785, 1067, 716), (207, 208, 213, 209), (209, 213, 780, 781), (208, 715, 714, 213), (213, 714, 1066, 780), (207, 209, 214, 210), (210, 214, 762, 763), (209, 781, 782, 214), (214, 782, 1074, 762), (207, 210, 215, 211), (211, 215, 783, 784), (210, 763, 764, 215), (215, 764, 1075, 783), (216, 220, 221, 217), (217, 221, 756, 757), (220, 781, 780, 221), (221, 780, 1066, 756), (216, 217, 222, 218), (218, 222, 779, 778), (217, 757, 758, 222), (222, 758, 1070, 779), (216, 218, 223, 219), (219, 223, 773, 772), (218, 778, 777, 223), (223, 777, 1076, 773), (216, 219, 224, 220), (220, 224, 782, 781), (219, 772, 771, 224), (224, 771, 1074, 782), (225, 229, 230, 226), (226, 230, 752, 751), (229, 775, 774, 230), (230, 774, 1071, 752), (225, 226, 231, 227), (227, 231, 785, 784), (226, 751, 750, 231), (231, 750, 1067, 785), (225, 227, 232, 228), (228, 232, 768, 769), (227, 784, 783, 232), (232, 783, 1075, 768), (225, 228, 233, 229), (229, 233, 776, 775), (228, 769, 770, 233), (233, 770, 1077, 776), (234, 238, 239, 235), (235, 239, 788, 787), (238, 793, 792, 239), (239, 792, 1079, 788), (234, 235, 240, 236), (236, 240, 795, 796), (235, 787, 786, 240), (240, 786, 1078, 795), (234, 236, 241, 237), (237, 241, 789, 790), (236, 796, 797, 241), (241, 797, 1080, 789), (234, 237, 242, 238), (238, 242, 794, 793), (237, 790, 791, 242), (242, 791, 1081, 794), (243, 247, 248, 244), (244, 248, 765, 766), (247, 799, 798, 248), (248, 798, 1076, 765), (243, 244, 249, 245), (245, 249, 804, 805), (244, 766, 767, 249), (249, 767, 1077, 804), (243, 245, 250, 246), (246, 250, 791, 790), (245, 805, 806, 250), (250, 806, 1081, 791), (243, 246, 251, 247), (247, 251, 800, 799), (246, 790, 789, 251), (251, 789, 1080, 800), (252, 256, 257, 253), (253, 257, 770, 769), (256, 805, 804, 257), (257, 804, 1077, 770), (252, 253, 258, 254), (254, 258, 807, 808), (253, 769, 768, 258), (258, 768, 1075, 807), (252, 254, 259, 255), (255, 259, 792, 793), (254, 808, 809, 259), (259, 809, 1079, 792), (252, 255, 260, 256), (256, 260, 806, 805), (255, 793, 794, 260), (260, 794, 1081, 806), (261, 265, 266, 262), (262, 266, 764, 763), (265, 808, 807, 266), (266, 807, 1075, 764), (261, 262, 267, 263), (263, 267, 803, 802), (262, 763, 762, 267), (267, 762, 1074, 803), (261, 263, 268, 264), (264, 268, 786, 787), (263, 802, 801, 268), (268, 801, 1078, 786), (261, 264, 269, 265), (265, 269, 809, 808), (264, 787, 788, 269), (269, 788, 1079, 809), (270, 274, 275, 271), (271, 275, 1049, 1048), (274, 1030, 1031, 275), (275, 1031, 1119, 1049), (270, 271, 276, 272), (272, 276, 942, 943), (271, 1048, 1047, 276), (276, 1047, 1118, 942), (270, 272, 277, 273), (273, 277, 932, 931), (272, 943, 944, 277), (277, 944, 1103, 932), (270, 273, 278, 274), (274, 278, 1029, 1030), (273, 931, 930, 278), (278, 930, 1102, 1029), (279, 283, 284, 280), (280, 284, 737, 736), (283, 832, 833, 284), (284, 833, 1063, 737), (279, 280, 285, 281), (281, 285, 828, 829), (280, 736, 735, 285), (285, 735, 1069, 828), (279, 281, 286, 282), (282, 286, 819, 820), (281, 829, 830, 286), (286, 830, 1085, 819), (279, 282, 287, 283), (283, 287, 831, 832), (282, 820, 821, 287), (287, 821, 1083, 831), (288, 292, 293, 289), (289, 293, 690, 691), (292, 823, 822, 293), (293, 822, 1062, 690), (288, 289, 294, 290), (290, 294, 833, 832), (289, 691, 692, 294), (294, 692, 1063, 833), (288, 290, 295, 291), (291, 295, 812, 811), (290, 832, 831, 295), (295, 831, 1083, 812), (288, 291, 296, 292), (292, 296, 824, 823), (291, 811, 810, 296), (296, 810, 1082, 824), (297, 301, 302, 298), (298, 302, 719, 718), (301, 829, 828, 302), (302, 828, 1069, 719), (297, 298, 303, 299), (299, 303, 827, 826), (298, 718, 717, 303), (303, 717, 1068, 827), (297, 299, 304, 300), (300, 304, 813, 814), (299, 826, 825, 304), (304, 825, 1084, 813), (297, 300, 305, 301), (301, 305, 830, 829), (300, 814, 815, 305), (305, 815, 1085, 830), (306, 310, 311, 307), (307, 311, 1001, 1000), (310, 982, 983, 311), (311, 983, 1111, 1001), (306, 307, 312, 308), (308, 312, 870, 871), (307, 1000, 999, 312), (312, 999, 1110, 870), (306, 308, 313, 309), (309, 313, 867, 868), (308, 871, 872, 313), (313, 872, 1093, 867), (306, 309, 314, 310), (310, 314, 981, 982), (309, 868, 869, 314), (314, 869, 1091, 981), (315, 319, 320, 316), (316, 320, 821, 820), (319, 847, 846, 320), (320, 846, 1083, 821), (315, 316, 321, 317), (317, 321, 852, 853), (316, 820, 819, 321), (321, 819, 1085, 852), (315, 317, 322, 318), (318, 322, 843, 844), (317, 853, 854, 322), (322, 854, 1089, 843), (315, 318, 323, 319), (319, 323, 848, 847), (318, 844, 845, 323), (323, 845, 1087, 848), (324, 328, 329, 325), (325, 329, 1025, 1024), (328, 1006, 1007, 329), (329, 1007, 1115, 1025), (324, 325, 330, 326), (326, 330, 894, 895), (325, 1024, 1023, 330), (330, 1023, 1114, 894), (324, 326, 331, 327), (327, 331, 887, 886), (326, 895, 896, 331), (331, 896, 1097, 887), (324, 327, 332, 328), (328, 332, 1005, 1006), (327, 886, 885, 332), (332, 885, 1096, 1005), (333, 337, 338, 334), (334, 338, 818, 817), (337, 856, 855, 338), (338, 855, 1084, 818), (333, 334, 339, 335), (335, 339, 851, 850), (334, 817, 816, 339), (339, 816, 1082, 851), (333, 335, 340, 336), (336, 340, 840, 841), (335, 850, 849, 340), (340, 849, 1086, 840), (333, 336, 341, 337), (337, 341, 857, 856), (336, 841, 842, 341), (341, 842, 1088, 857), (342, 346, 347, 343), (343, 347, 858, 859), (346, 865, 864, 347), (347, 864, 1090, 858), (342, 343, 348, 344), (344, 348, 869, 868), (343, 859, 860, 348), (348, 860, 1091, 869), (342, 344, 349, 345), (345, 349, 863, 862), (344, 868, 867, 349), (349, 867, 1093, 863), (342, 345, 350, 346), (346, 350, 866, 865), (345, 862, 861, 350), (350, 861, 1092, 866), (351, 355, 356, 352), (352, 356, 998, 997), (355, 871, 870, 356), (356, 870, 1110, 998), (351, 352, 357, 353), (353, 357, 876, 877), (352, 997, 996, 357), (357, 996, 1112, 876), (351, 353, 358, 354), (354, 358, 861, 862), (353, 877, 878, 358), (358, 878, 1092, 861), (351, 354, 359, 355), (355, 359, 872, 871), (354, 862, 863, 359), (359, 863, 1093, 872), (360, 364, 365, 361), (361, 365, 995, 994), (364, 877, 876, 365), (365, 876, 1112, 995), (360, 361, 366, 362), (362, 366, 879, 880), (361, 994, 993, 366), (366, 993, 1113, 879), (360, 362, 367, 363), (363, 367, 864, 865), (362, 880, 881, 367), (367, 881, 1090, 864), (360, 363, 368, 364), (364, 368, 878, 877), (363, 865, 866, 368), (368, 866, 1092, 878), (369, 373, 374, 370), (370, 374, 992, 991), (373, 880, 879, 374), (374, 879, 1113, 992), (369, 370, 375, 371), (371, 375, 983, 982), (370, 991, 990, 375), (375, 990, 1111, 983), (369, 371, 376, 372), (372, 376, 860, 859), (371, 982, 981, 376), (376, 981, 1091, 860), (369, 372, 377, 373), (373, 377, 881, 880), (372, 859, 858, 377), (377, 858, 1090, 881), (378, 382, 383, 379), (379, 383, 891, 892), (382, 922, 923, 383), (383, 923, 1094, 891), (378, 379, 384, 380), (380, 384, 918, 919), (379, 892, 893, 384), (384, 893, 1096, 918), (378, 380, 385, 381), (381, 385, 917, 916), (380, 919, 920, 385), (385, 920, 1100, 917), (378, 381, 386, 382), (382, 386, 921, 922), (381, 916, 915, 386), (386, 915, 1098, 921), (387, 391, 392, 388), (388, 392, 1022, 1021), (391, 895, 894, 392), (392, 894, 1114, 1022), (387, 388, 393, 389), (389, 393, 900, 901), (388, 1021, 1020, 393), (393, 1020, 1116, 900), (387, 389, 394, 390), (390, 394, 888, 889), (389, 901, 902, 394), (394, 902, 1095, 888), (387, 390, 395, 391), (391, 395, 896, 895), (390, 889, 890, 395), (395, 890, 1097, 896), (396, 400, 401, 397), (397, 401, 1019, 1018), (400, 901, 900, 401), (401, 900, 1116, 1019), (396, 397, 402, 398), (398, 402, 903, 904), (397, 1018, 1017, 402), (402, 1017, 1117, 903), (396, 398, 403, 399), (399, 403, 882, 883), (398, 904, 905, 403), (403, 905, 1094, 882), (396, 399, 404, 400), (400, 404, 902, 901), (399, 883, 884, 404), (404, 884, 1095, 902), (405, 409, 410, 406), (406, 410, 1016, 1015), (409, 904, 903, 410), (410, 903, 1117, 1016), (405, 406, 411, 407), (407, 411, 1007, 1006), (406, 1015, 1014, 411), (411, 1014, 1115, 1007), (405, 407, 412, 408), (408, 412, 893, 892), (407, 1006, 1005, 412), (412, 1005, 1096, 893), (405, 408, 413, 409), (409, 413, 905, 904), (408, 892, 891, 413), (413, 891, 1094, 905), (414, 418, 419, 415), (415, 419, 908, 907), (418, 913, 912, 419), (419, 912, 1099, 908), (414, 415, 420, 416), (416, 420, 915, 916), (415, 907, 906, 420), (420, 906, 1098, 915), (414, 416, 421, 417), (417, 421, 909, 910), (416, 916, 917, 421), (421, 917, 1100, 909), (414, 417, 422, 418), (418, 422, 914, 913), (417, 910, 911, 422), (422, 911, 1101, 914), (423, 427, 428, 424), (424, 428, 885, 886), (427, 919, 918, 428), (428, 918, 1096, 885), (423, 424, 429, 425), (425, 429, 924, 925), (424, 886, 887, 429), (429, 887, 1097, 924), (423, 425, 430, 426), (426, 430, 911, 910), (425, 925, 926, 430), (430, 926, 1101, 911), (423, 426, 431, 427), (427, 431, 920, 919), (426, 910, 909, 431), (431, 909, 1100, 920), (432, 436, 437, 433), (433, 437, 890, 889), (436, 925, 924, 437), (437, 924, 1097, 890), (432, 433, 438, 434), (434, 438, 927, 928), (433, 889, 888, 438), (438, 888, 1095, 927), (432, 434, 439, 435), (435, 439, 912, 913), (434, 928, 929, 439), (439, 929, 1099, 912), (432, 435, 440, 436), (436, 440, 926, 925), (435, 913, 914, 440), (440, 914, 1101, 926), (441, 445, 446, 442), (442, 446, 884, 883), (445, 928, 927, 446), (446, 927, 1095, 884), (441, 442, 447, 443), (443, 447, 923, 922), (442, 883, 882, 447), (447, 882, 1094, 923), (441, 443, 448, 444), (444, 448, 906, 907), (443, 922, 921, 448), (448, 921, 1098, 906), (441, 444, 449, 445), (445, 449, 929, 928), (444, 907, 908, 449), (449, 908, 1099, 929), (450, 454, 455, 451), (451, 455, 936, 937), (454, 970, 971, 455), (455, 971, 1103, 936), (450, 451, 456, 452), (452, 456, 966, 967), (451, 937, 938, 456), (456, 938, 1105, 966), (450, 452, 457, 453), (453, 457, 962, 961), (452, 967, 968, 457), (457, 968, 1109, 962), (450, 453, 458, 454), (454, 458, 969, 970), (453, 961, 960, 458), (458, 960, 1107, 969), (459, 463, 464, 460), (460, 464, 1046, 1045), (463, 943, 942, 464), (464, 942, 1118, 1046), (459, 460, 465, 461), (461, 465, 948, 949), (460, 1045, 1044, 465), (465, 1044, 1120, 948), (459, 461, 466, 462), (462, 466, 938, 937), (461, 949, 950, 466), (466, 950, 1105, 938), (459, 462, 467, 463), (463, 467, 944, 943), (462, 937, 936, 467), (467, 936, 1103, 944), (468, 472, 473, 469), (469, 473, 1043, 1042), (472, 949, 948, 473), (473, 948, 1120, 1043), (468, 469, 474, 470), (470, 474, 951, 952), (469, 1042, 1041, 474), (474, 1041, 1121, 951), (468, 470, 475, 471), (471, 475, 933, 934), (470, 952, 953, 475), (475, 953, 1104, 933), (468, 471, 476, 472), (472, 476, 950, 949), (471, 934, 935, 476), (476, 935, 1105, 950), (477, 481, 482, 478), (478, 482, 1040, 1039), (481, 952, 951, 482), (482, 951, 1121, 1040), (477, 478, 483, 479), (479, 483, 1031, 1030), (478, 1039, 1038, 483), (483, 1038, 1119, 1031), (477, 479, 484, 480), (480, 484, 941, 940), (479, 1030, 1029, 484), (484, 1029, 1102, 941), (477, 480, 485, 481), (481, 485, 953, 952), (480, 940, 939, 485), (485, 939, 1104, 953), (486, 490, 491, 487), (487, 491, 954, 955), (490, 964, 965, 491), (491, 965, 1106, 954), (486, 487, 492, 488), (488, 492, 960, 961), (487, 955, 956, 492), (492, 956, 1107, 960), (486, 488, 493, 489), (489, 493, 959, 958), (488, 961, 962, 493), (493, 962, 1109, 959), (486, 489, 494, 490), (490, 494, 963, 964), (489, 958, 957, 494), (494, 957, 1108, 963), (495, 499, 500, 496), (496, 500, 930, 931), (499, 973, 974, 500), (500, 974, 1102, 930), (495, 496, 501, 497), (497, 501, 971, 970), (496, 931, 932, 501), (501, 932, 1103, 971), (495, 497, 502, 498), (498, 502, 956, 955), (497, 970, 969, 502), (502, 969, 1107, 956), (495, 498, 503, 499), (499, 503, 972, 973), (498, 955, 954, 503), (503, 954, 1106, 972), (504, 508, 509, 505), (505, 509, 939, 940), (508, 976, 977, 509), (509, 977, 1104, 939), (504, 505, 510, 506), (506, 510, 974, 973), (505, 940, 941, 510), (510, 941, 1102, 974), (504, 506, 511, 507), (507, 511, 965, 964), (506, 973, 972, 511), (511, 972, 1106, 965), (504, 507, 512, 508), (508, 512, 975, 976), (507, 964, 963, 512), (512, 963, 1108, 975), (513, 517, 518, 514), (514, 518, 935, 934), (517, 967, 966, 518), (518, 966, 1105, 935), (513, 514, 519, 515), (515, 519, 977, 976), (514, 934, 933, 519), (519, 933, 1104, 977), (513, 515, 520, 516), (516, 520, 957, 958), (515, 976, 975, 520), (520, 975, 1108, 957), (513, 516, 521, 517), (517, 521, 968, 967), (516, 958, 959, 521), (521, 959, 1109, 968), (522, 526, 527, 523), (523, 527, 834, 835), (526, 988, 987, 527), (527, 987, 1086, 834), (522, 523, 528, 524), (524, 528, 875, 874), (523, 835, 836, 528), (528, 836, 1087, 875), (522, 524, 529, 525), (525, 529, 990, 991), (524, 874, 873, 529), (529, 873, 1111, 990), (522, 525, 530, 526), (526, 530, 989, 988), (525, 991, 992, 530), (530, 992, 1113, 989), (531, 535, 536, 532), (532, 536, 842, 841), (535, 985, 984, 536), (536, 984, 1088, 842), (531, 532, 537, 533), (533, 537, 987, 988), (532, 841, 840, 537), (537, 840, 1086, 987), (531, 533, 538, 534), (534, 538, 993, 994), (533, 988, 989, 538), (538, 989, 1113, 993), (531, 534, 539, 535), (535, 539, 986, 985), (534, 994, 995, 539), (539, 995, 1112, 986), (540, 544, 545, 541), (541, 545, 839, 838), (544, 979, 978, 545), (545, 978, 1089, 839), (540, 541, 546, 542), (542, 546, 984, 985), (541, 838, 837, 546), (546, 837, 1088, 984), (540, 542, 547, 543), (543, 547, 996, 997), (542, 985, 986, 547), (547, 986, 1112, 996), (540, 543, 548, 544), (544, 548, 980, 979), (543, 997, 998, 548), (548, 998, 1110, 980), (549, 553, 554, 550), (550, 554, 845, 844), (553, 874, 875, 554), (554, 875, 1087, 845), (549, 550, 555, 551), (551, 555, 978, 979), (550, 844, 843, 555), (555, 843, 1089, 978), (549, 551, 556, 552), (552, 556, 999, 1000), (551, 979, 980, 556), (556, 980, 1110, 999), (549, 552, 557, 553), (553, 557, 873, 874), (552, 1000, 1001, 557), (557, 1001, 1111, 873), (558, 562, 563, 559), (559, 563, 855, 856), (562, 1012, 1011, 563), (563, 1011, 1084, 855), (558, 559, 564, 560), (560, 564, 899, 898), (559, 856, 857, 564), (564, 857, 1088, 899), (558, 560, 565, 561), (561, 565, 1014, 1015), (560, 898, 897, 565), (565, 897, 1115, 1014), (558, 561, 566, 562), (562, 566, 1013, 1012), (561, 1015, 1016, 566), (566, 1016, 1117, 1013), (567, 571, 572, 568), (568, 572, 815, 814), (571, 1009, 1008, 572), (572, 1008, 1085, 815), (567, 568, 573, 569), (569, 573, 1011, 1012), (568, 814, 813, 573), (573, 813, 1084, 1011), (567, 569, 574, 570), (570, 574, 1017, 1018), (569, 1012, 1013, 574), (574, 1013, 1117, 1017), (567, 570, 575, 571), (571, 575, 1010, 1009), (570, 1018, 1019, 575), (575, 1019, 1116, 1010), (576, 580, 581, 577), (577, 581, 854, 853), (580, 1003, 1002, 581), (581, 1002, 1089, 854), (576, 577, 582, 578), (578, 582, 1008, 1009), (577, 853, 852, 582), (582, 852, 1085, 1008), (576, 578, 583, 579), (579, 583, 1020, 1021), (578, 1009, 1010, 583), (583, 1010, 1116, 1020), (576, 579, 584, 580), (580, 584, 1004, 1003), (579, 1021, 1022, 584), (584, 1022, 1114, 1004), (585, 589, 590, 586), (586, 590, 837, 838), (589, 898, 899, 590), (590, 899, 1088, 837), (585, 586, 591, 587), (587, 591, 1002, 1003), (586, 838, 839, 591), (591, 839, 1089, 1002), (585, 587, 592, 588), (588, 592, 1023, 1024), (587, 1003, 1004, 592), (592, 1004, 1114, 1023), (585, 588, 593, 589), (589, 593, 897, 898), (588, 1024, 1025, 593), (593, 1025, 1115, 897), (594, 598, 599, 595), (595, 599, 849, 850), (598, 1036, 1035, 599), (599, 1035, 1086, 849), (594, 595, 600, 596), (596, 600, 947, 946), (595, 850, 851, 600), (600, 851, 1082, 947), (594, 596, 601, 597), (597, 601, 1038, 1039), (596, 946, 945, 601), (601, 945, 1119, 1038), (594, 597, 602, 598), (598, 602, 1037, 1036), (597, 1039, 1040, 602), (602, 1040, 1121, 1037), (603, 607, 608, 604), (604, 608, 836, 835), (607, 1033, 1032, 608), (608, 1032, 1087, 836), (603, 604, 609, 605), (605, 609, 1035, 1036), (604, 835, 834, 609), (609, 834, 1086, 1035), (603, 605, 610, 606), (606, 610, 1041, 1042), (605, 1036, 1037, 610), (610, 1037, 1121, 1041), (603, 606, 611, 607), (607, 611, 1034, 1033), (606, 1042, 1043, 611), (611, 1043, 1120, 1034), (612, 616, 617, 613), (613, 617, 846, 847), (616, 1027, 1026, 617), (617, 1026, 1083, 846), (612, 613, 618, 614), (614, 618, 1032, 1033), (613, 847, 848, 618), (618, 848, 1087, 1032), (612, 614, 619, 615), (615, 619, 1044, 1045), (614, 1033, 1034, 619), (619, 1034, 1120, 1044), (612, 615, 620, 616), (616, 620, 1028, 1027), (615, 1045, 1046, 620), (620, 1046, 1118, 1028), (621, 625, 626, 622), (622, 626, 810, 811), (625, 946, 947, 626), (626, 947, 1082, 810), (621, 622, 627, 623), (623, 627, 1026, 1027), (622, 811, 812, 627), (627, 812, 1083, 1026), (621, 623, 628, 624), (624, 628, 1047, 1048), (623, 1027, 1028, 628), (628, 1028, 1118, 1047), (621, 624, 629, 625), (625, 629, 945, 946), (624, 1048, 1049, 629), (629, 1049, 1119, 945)])
me_cube_001.materials.append(mat_material)
me_cube_001.use_remesh_preserve_volume = False
me_cube_001.use_remesh_preserve_attributes = False
me_cube_001.use_mirror_vertex_groups = False
me_cube_001.update()
arm_armature = bpy.data.armatures.new('Armature')  # bones are not reproduced

# ---- objects
ob_armature = bpy.data.objects.new('Armature', arm_armature)
ob_cube = bpy.data.objects.new('Cube', me_cube_001)

# ---- transforms, parenting, visibility, modifiers, constraints
ob_armature.location = (0.0, 0.0, 0.0)
ob_armature.scale = (2.0, 2.0, 2.0)
ob_armature.show_in_front = True
ob_armature.lineart.crease_threshold = 0.0
ob_cube.parent = ob_armature
ob_cube.matrix_parent_inverse = Matrix(((1.0, 0.0, 0.0, -2.0), (0.0, 1.0, 0.0, -0.0), (0.0, 0.0, 1.0, -3.0), (0.0, 0.0, 0.0, 1.0)))
ob_cube.location = (0.0, 0.0, 0.0)
ob_cube.lock_rotations_4d = False
ob_cube.empty_display_type = 'ARROWS'
ob_cube.lineart.crease_threshold = 0.0
_vg = ob_cube.vertex_groups.new(name='Bone.009')
_vg = ob_cube.vertex_groups.new(name='Bone.008')
_vg = ob_cube.vertex_groups.new(name='Bone.006')
_vg = ob_cube.vertex_groups.new(name='Bone.007')
_vg = ob_cube.vertex_groups.new(name='Bone.005')
_vg = ob_cube.vertex_groups.new(name='Bone.010')
_vg = ob_cube.vertex_groups.new(name='Bone.001')
_vg = ob_cube.vertex_groups.new(name='Bone.002')
_vg = ob_cube.vertex_groups.new(name='Bone.004')
_vg = ob_cube.vertex_groups.new(name='Bone.003')
_vg = ob_cube.vertex_groups.new(name='Bone')

# ---- collection membership
col_collection_1.objects.link(ob_armature)
col_collection_1.objects.link(ob_cube)

# ---- scene / render settings (as saved in the file)
scene.frame_start = 1; scene.frame_end = 30; scene.frame_set(6)
scene.render.engine = 'BLENDER_EEVEE_NEXT'
scene.render.resolution_percentage = 50
scene.render.dither_intensity = 0.0
scene.cycles.use_denoising = False
scene.cycles.samples = 10
scene.cycles.sampling_pattern = 'TABULATED_SOBOL'
scene.cycles.light_sampling_threshold = 0.0
scene.cycles.use_adaptive_sampling = False
scene.cycles.use_light_tree = False
scene.cycles.blur_glossy = 0.0
scene.cycles.pixel_filter_type = 'GAUSSIAN'
scene.cycles.sample_clamp_indirect = 0.0
scene.view_settings.view_transform = 'Standard'
bpy.context.view_layer.update()

# ---- added for rendering (the .blend has no active camera and no usable light): camera, sun
cam_auto = bpy.data.cameras.new('AutoCamera')
cam_auto.lens = 50.0
cam_auto.sensor_width = 36.0
cam_auto.clip_end = 1000.0
ob_auto_camera = bpy.data.objects.new('AutoCamera', cam_auto)
scene.collection.objects.link(ob_auto_camera)
ob_auto_camera.location = (26.8132, -32.1758, 25.4658)
ob_auto_camera.rotation_euler = (1.09748, -7.21219e-08, 0.694738)
scene.camera = ob_auto_camera
light_auto_sun = bpy.data.lights.new('AutoSun', 'SUN')
light_auto_sun.energy = 3.0
light_auto_sun.angle = 0.0523599
ob_auto_sun = bpy.data.objects.new('AutoSun', light_auto_sun)
scene.collection.objects.link(ob_auto_sun)
ob_auto_sun.rotation_euler = (0.872665, 0.174533, 0.523599)
bpy.context.view_layer.update()
